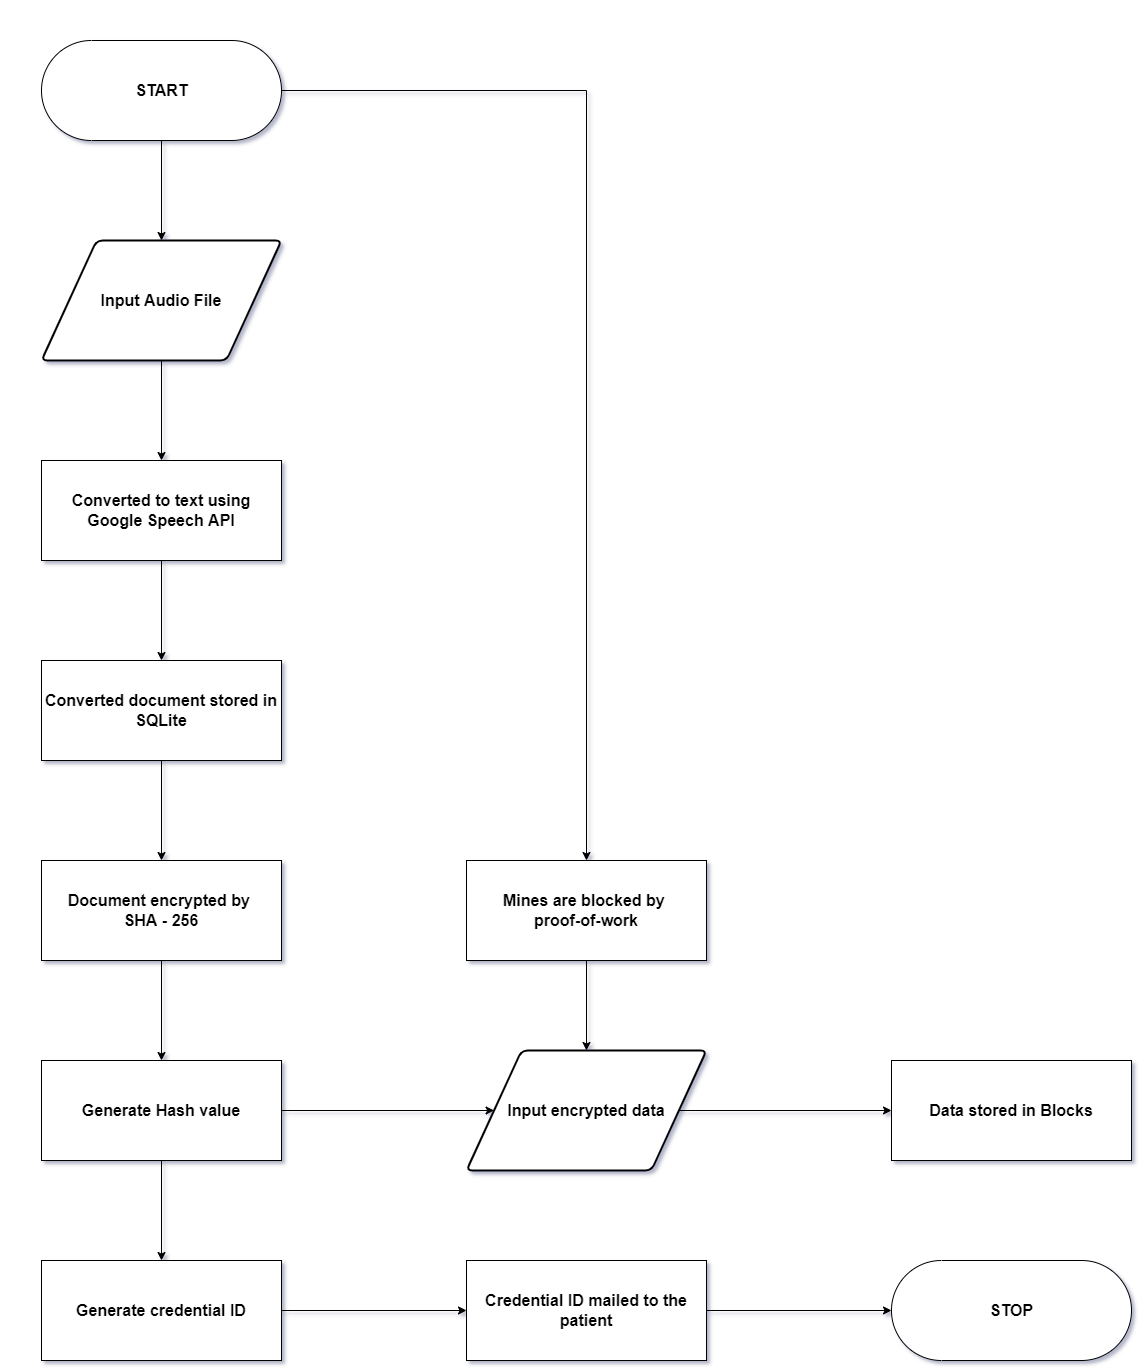

The diagram above was exported from draw.io. Its source (the exported page's mxGraphModel, read from the mxfile embedded in the PNG):
<mxGraphModel dx="3694" dy="1588" grid="1" gridSize="10" guides="1" tooltips="1" connect="1" arrows="1" fold="1" page="1" pageScale="1" pageWidth="850" pageHeight="1100" math="0" shadow="0">
  <root>
    <mxCell id="0" />
    <mxCell id="1" parent="0" />
    <mxCell id="2pnEAb7_XRzGlnpKHe5--54" value="" style="edgeStyle=orthogonalEdgeStyle;rounded=0;orthogonalLoop=1;jettySize=auto;html=1;fontSize=16;" edge="1" parent="1" source="2pnEAb7_XRzGlnpKHe5--39" target="2pnEAb7_XRzGlnpKHe5--42">
      <mxGeometry relative="1" as="geometry" />
    </mxCell>
    <mxCell id="2pnEAb7_XRzGlnpKHe5--39" value="Input Audio File" style="shape=parallelogram;html=1;strokeWidth=2;perimeter=parallelogramPerimeter;whiteSpace=wrap;rounded=1;arcSize=12;size=0.23;fontSize=16;fontStyle=1" vertex="1" parent="1">
      <mxGeometry y="200" width="240" height="120" as="geometry" />
    </mxCell>
    <mxCell id="2pnEAb7_XRzGlnpKHe5--53" value="" style="edgeStyle=orthogonalEdgeStyle;rounded=0;orthogonalLoop=1;jettySize=auto;html=1;fontSize=16;" edge="1" parent="1" source="2pnEAb7_XRzGlnpKHe5--41" target="2pnEAb7_XRzGlnpKHe5--39">
      <mxGeometry relative="1" as="geometry" />
    </mxCell>
    <mxCell id="2pnEAb7_XRzGlnpKHe5--63" style="edgeStyle=orthogonalEdgeStyle;rounded=0;orthogonalLoop=1;jettySize=auto;html=1;entryX=0.5;entryY=0;entryDx=0;entryDy=0;fontSize=16;" edge="1" parent="1" source="2pnEAb7_XRzGlnpKHe5--41" target="2pnEAb7_XRzGlnpKHe5--46">
      <mxGeometry relative="1" as="geometry" />
    </mxCell>
    <mxCell id="2pnEAb7_XRzGlnpKHe5--41" value="&lt;span&gt;START&lt;/span&gt;" style="html=1;dashed=0;whitespace=wrap;shape=mxgraph.dfd.start;fontSize=16;fontStyle=1" vertex="1" parent="1">
      <mxGeometry width="240" height="100" as="geometry" />
    </mxCell>
    <mxCell id="2pnEAb7_XRzGlnpKHe5--55" value="" style="edgeStyle=orthogonalEdgeStyle;rounded=0;orthogonalLoop=1;jettySize=auto;html=1;fontSize=16;" edge="1" parent="1" source="2pnEAb7_XRzGlnpKHe5--42" target="2pnEAb7_XRzGlnpKHe5--43">
      <mxGeometry relative="1" as="geometry" />
    </mxCell>
    <mxCell id="2pnEAb7_XRzGlnpKHe5--42" value="Converted to text using Google Speech API" style="rounded=0;whiteSpace=wrap;html=1;fontSize=16;fontStyle=1" vertex="1" parent="1">
      <mxGeometry y="420" width="240" height="100" as="geometry" />
    </mxCell>
    <mxCell id="2pnEAb7_XRzGlnpKHe5--56" value="" style="edgeStyle=orthogonalEdgeStyle;rounded=0;orthogonalLoop=1;jettySize=auto;html=1;fontSize=16;" edge="1" parent="1" source="2pnEAb7_XRzGlnpKHe5--43" target="2pnEAb7_XRzGlnpKHe5--44">
      <mxGeometry relative="1" as="geometry" />
    </mxCell>
    <mxCell id="2pnEAb7_XRzGlnpKHe5--43" value="Converted document stored in SQLite" style="rounded=0;whiteSpace=wrap;html=1;fontSize=16;fontStyle=1" vertex="1" parent="1">
      <mxGeometry y="620" width="240" height="100" as="geometry" />
    </mxCell>
    <mxCell id="2pnEAb7_XRzGlnpKHe5--57" value="" style="edgeStyle=orthogonalEdgeStyle;rounded=0;orthogonalLoop=1;jettySize=auto;html=1;fontSize=16;" edge="1" parent="1" source="2pnEAb7_XRzGlnpKHe5--44" target="2pnEAb7_XRzGlnpKHe5--45">
      <mxGeometry relative="1" as="geometry" />
    </mxCell>
    <mxCell id="2pnEAb7_XRzGlnpKHe5--44" value="Document encrypted by &lt;br&gt;SHA - 256" style="rounded=0;whiteSpace=wrap;html=1;fontSize=16;fontStyle=1" vertex="1" parent="1">
      <mxGeometry y="820" width="240" height="100" as="geometry" />
    </mxCell>
    <mxCell id="2pnEAb7_XRzGlnpKHe5--58" value="" style="edgeStyle=orthogonalEdgeStyle;rounded=0;orthogonalLoop=1;jettySize=auto;html=1;fontSize=16;" edge="1" parent="1" source="2pnEAb7_XRzGlnpKHe5--45" target="2pnEAb7_XRzGlnpKHe5--50">
      <mxGeometry relative="1" as="geometry" />
    </mxCell>
    <mxCell id="2pnEAb7_XRzGlnpKHe5--59" style="edgeStyle=orthogonalEdgeStyle;rounded=0;orthogonalLoop=1;jettySize=auto;html=1;fontSize=16;" edge="1" parent="1" source="2pnEAb7_XRzGlnpKHe5--45" target="2pnEAb7_XRzGlnpKHe5--47">
      <mxGeometry relative="1" as="geometry" />
    </mxCell>
    <mxCell id="2pnEAb7_XRzGlnpKHe5--45" value="Generate Hash value" style="rounded=0;whiteSpace=wrap;html=1;fontSize=16;fontStyle=1" vertex="1" parent="1">
      <mxGeometry y="1020" width="240" height="100" as="geometry" />
    </mxCell>
    <mxCell id="2pnEAb7_XRzGlnpKHe5--49" value="" style="edgeStyle=orthogonalEdgeStyle;rounded=0;orthogonalLoop=1;jettySize=auto;html=1;fontSize=16;fontStyle=1" edge="1" parent="1" source="2pnEAb7_XRzGlnpKHe5--46" target="2pnEAb7_XRzGlnpKHe5--47">
      <mxGeometry relative="1" as="geometry" />
    </mxCell>
    <mxCell id="2pnEAb7_XRzGlnpKHe5--46" value="Mines are blocked by &lt;br&gt;proof-of-work" style="rounded=0;whiteSpace=wrap;html=1;fontSize=16;fontStyle=1" vertex="1" parent="1">
      <mxGeometry x="425" y="820" width="240" height="100" as="geometry" />
    </mxCell>
    <mxCell id="2pnEAb7_XRzGlnpKHe5--62" style="edgeStyle=orthogonalEdgeStyle;rounded=0;orthogonalLoop=1;jettySize=auto;html=1;entryX=0;entryY=0.5;entryDx=0;entryDy=0;fontSize=16;" edge="1" parent="1" source="2pnEAb7_XRzGlnpKHe5--47" target="2pnEAb7_XRzGlnpKHe5--48">
      <mxGeometry relative="1" as="geometry" />
    </mxCell>
    <mxCell id="2pnEAb7_XRzGlnpKHe5--47" value="Input encrypted data" style="shape=parallelogram;html=1;strokeWidth=2;perimeter=parallelogramPerimeter;whiteSpace=wrap;rounded=1;arcSize=12;size=0.23;fontSize=16;fontStyle=1" vertex="1" parent="1">
      <mxGeometry x="425" y="1010" width="240" height="120" as="geometry" />
    </mxCell>
    <mxCell id="2pnEAb7_XRzGlnpKHe5--48" value="Data stored in Blocks" style="rounded=0;whiteSpace=wrap;html=1;fontSize=16;fontStyle=1" vertex="1" parent="1">
      <mxGeometry x="850" y="1020" width="240" height="100" as="geometry" />
    </mxCell>
    <mxCell id="2pnEAb7_XRzGlnpKHe5--60" style="edgeStyle=orthogonalEdgeStyle;rounded=0;orthogonalLoop=1;jettySize=auto;html=1;entryX=0;entryY=0.5;entryDx=0;entryDy=0;fontSize=16;" edge="1" parent="1" source="2pnEAb7_XRzGlnpKHe5--50" target="2pnEAb7_XRzGlnpKHe5--51">
      <mxGeometry relative="1" as="geometry" />
    </mxCell>
    <mxCell id="2pnEAb7_XRzGlnpKHe5--50" value="Generate credential ID" style="rounded=0;whiteSpace=wrap;html=1;fontSize=16;fontStyle=1" vertex="1" parent="1">
      <mxGeometry y="1220" width="240" height="100" as="geometry" />
    </mxCell>
    <mxCell id="2pnEAb7_XRzGlnpKHe5--61" style="edgeStyle=orthogonalEdgeStyle;rounded=0;orthogonalLoop=1;jettySize=auto;html=1;entryX=0;entryY=0.5;entryDx=0;entryDy=0;entryPerimeter=0;fontSize=16;" edge="1" parent="1" source="2pnEAb7_XRzGlnpKHe5--51" target="2pnEAb7_XRzGlnpKHe5--52">
      <mxGeometry relative="1" as="geometry" />
    </mxCell>
    <mxCell id="2pnEAb7_XRzGlnpKHe5--51" value="Credential ID mailed to the patient" style="rounded=0;whiteSpace=wrap;html=1;fontSize=16;fontStyle=1" vertex="1" parent="1">
      <mxGeometry x="425" y="1220" width="240" height="100" as="geometry" />
    </mxCell>
    <mxCell id="2pnEAb7_XRzGlnpKHe5--52" value="&lt;span&gt;STOP&lt;/span&gt;" style="html=1;dashed=0;whitespace=wrap;shape=mxgraph.dfd.start;fontSize=16;fontStyle=1" vertex="1" parent="1">
      <mxGeometry x="850" y="1220" width="240" height="100" as="geometry" />
    </mxCell>
  </root>
</mxGraphModel>